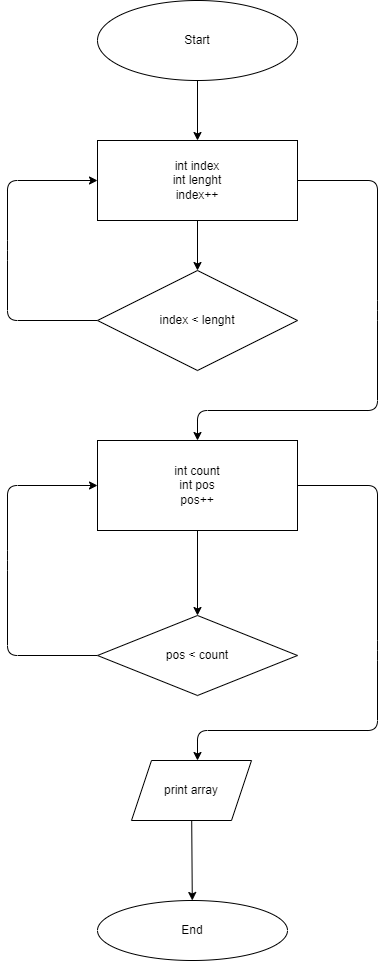

The diagram above was exported from draw.io. Its source (the exported page's mxGraphModel, read from the mxfile embedded in the PNG):
<mxGraphModel dx="1118" dy="433" grid="1" gridSize="10" guides="1" tooltips="1" connect="1" arrows="1" fold="1" page="1" pageScale="1" pageWidth="827" pageHeight="1169" math="0" shadow="0">
  <root>
    <mxCell id="0" />
    <mxCell id="1" parent="0" />
    <mxCell id="4" style="edgeStyle=none;html=1;exitX=0.5;exitY=1;exitDx=0;exitDy=0;entryX=0.5;entryY=0;entryDx=0;entryDy=0;" edge="1" parent="1" source="2" target="5">
      <mxGeometry relative="1" as="geometry">
        <mxPoint x="420" y="160" as="targetPoint" />
      </mxGeometry>
    </mxCell>
    <mxCell id="2" value="Start" style="ellipse;whiteSpace=wrap;html=1;" vertex="1" parent="1">
      <mxGeometry x="320" y="30" width="200" height="80" as="geometry" />
    </mxCell>
    <mxCell id="7" value="" style="edgeStyle=none;html=1;" edge="1" parent="1" source="5" target="6">
      <mxGeometry relative="1" as="geometry" />
    </mxCell>
    <mxCell id="13" style="edgeStyle=none;html=1;exitX=1;exitY=0.5;exitDx=0;exitDy=0;entryX=0.5;entryY=0;entryDx=0;entryDy=0;" edge="1" parent="1" source="5" target="9">
      <mxGeometry relative="1" as="geometry">
        <Array as="points">
          <mxPoint x="600" y="210" />
          <mxPoint x="600" y="340" />
          <mxPoint x="600" y="440" />
          <mxPoint x="420" y="440" />
        </Array>
      </mxGeometry>
    </mxCell>
    <mxCell id="5" value="int index&lt;br&gt;int lenght&lt;br&gt;index++" style="rounded=0;whiteSpace=wrap;html=1;" vertex="1" parent="1">
      <mxGeometry x="320" y="170" width="200" height="80" as="geometry" />
    </mxCell>
    <mxCell id="8" style="edgeStyle=none;html=1;exitX=0;exitY=0.5;exitDx=0;exitDy=0;entryX=0;entryY=0.5;entryDx=0;entryDy=0;" edge="1" parent="1" source="6" target="5">
      <mxGeometry relative="1" as="geometry">
        <Array as="points">
          <mxPoint x="230" y="350" />
          <mxPoint x="230" y="280" />
          <mxPoint x="230" y="210" />
        </Array>
      </mxGeometry>
    </mxCell>
    <mxCell id="6" value="index &amp;lt; lenght" style="rhombus;whiteSpace=wrap;html=1;rounded=0;" vertex="1" parent="1">
      <mxGeometry x="320" y="300" width="200" height="100" as="geometry" />
    </mxCell>
    <mxCell id="11" value="" style="edgeStyle=none;html=1;" edge="1" parent="1" source="9" target="10">
      <mxGeometry relative="1" as="geometry" />
    </mxCell>
    <mxCell id="16" style="edgeStyle=none;html=1;exitX=1;exitY=0.5;exitDx=0;exitDy=0;" edge="1" parent="1" source="9">
      <mxGeometry relative="1" as="geometry">
        <mxPoint x="420" y="790" as="targetPoint" />
        <Array as="points">
          <mxPoint x="600" y="515" />
          <mxPoint x="600" y="680" />
          <mxPoint x="600" y="760" />
          <mxPoint x="420" y="760" />
        </Array>
      </mxGeometry>
    </mxCell>
    <mxCell id="9" value="int count&lt;br&gt;int pos&lt;br&gt;pos++" style="rounded=0;whiteSpace=wrap;html=1;" vertex="1" parent="1">
      <mxGeometry x="320" y="470" width="200" height="90" as="geometry" />
    </mxCell>
    <mxCell id="12" style="edgeStyle=none;html=1;exitX=0;exitY=0.5;exitDx=0;exitDy=0;entryX=0;entryY=0.5;entryDx=0;entryDy=0;" edge="1" parent="1" source="10" target="9">
      <mxGeometry relative="1" as="geometry">
        <Array as="points">
          <mxPoint x="230" y="685" />
          <mxPoint x="230" y="590" />
          <mxPoint x="230" y="515" />
        </Array>
      </mxGeometry>
    </mxCell>
    <mxCell id="10" value="pos &amp;lt; count" style="rhombus;whiteSpace=wrap;html=1;rounded=0;" vertex="1" parent="1">
      <mxGeometry x="320" y="645" width="200" height="80" as="geometry" />
    </mxCell>
    <mxCell id="18" value="" style="edgeStyle=none;html=1;" edge="1" parent="1" source="15" target="17">
      <mxGeometry relative="1" as="geometry" />
    </mxCell>
    <mxCell id="15" value="print array" style="shape=parallelogram;perimeter=parallelogramPerimeter;whiteSpace=wrap;html=1;fixedSize=1;" vertex="1" parent="1">
      <mxGeometry x="354" y="790" width="120" height="60" as="geometry" />
    </mxCell>
    <mxCell id="17" value="End" style="ellipse;whiteSpace=wrap;html=1;" vertex="1" parent="1">
      <mxGeometry x="320" y="930" width="190" height="60" as="geometry" />
    </mxCell>
  </root>
</mxGraphModel>